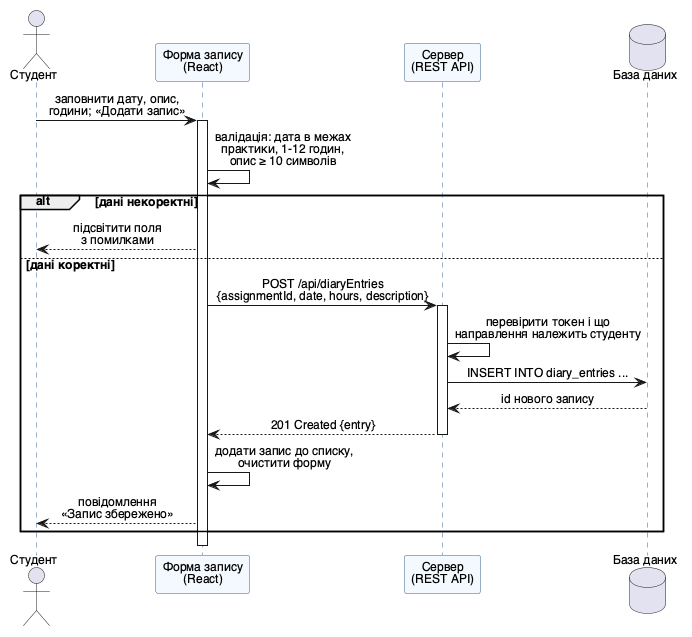

The diagram above was rendered by PlantUML. Its source (embedded in the PNG):
@startuml lab3_seq_diary
' Діаграма послідовності: додавання запису до щоденника
skinparam defaultFontName "Helvetica"
skinparam defaultFontSize 12
skinparam sequenceMessageAlign center
skinparam sequence {
  LifeLineBorderColor #2F5D8A
  ParticipantBackgroundColor #F4F9FF
  ParticipantBorderColor #2F5D8A
}
actor "Студент" as St
participant "Форма запису\n(React)" as UI
participant "Сервер\n(REST API)" as S
database "База даних" as DB

St -> UI : заповнити дату, опис,\nгодини; «Додати запис»
activate UI
UI -> UI : валідація: дата в межах\nпрактики, 1-12 годин,\nопис ≥ 10 символів
alt дані некоректні
  UI --> St : підсвітити поля\nз помилками
else дані коректні
  UI -> S : POST /api/diaryEntries\n{assignmentId, date, hours, description}
  activate S
  S -> S : перевірити токен і що\nнаправлення належить студенту
  S -> DB : INSERT INTO diary_entries ...
  DB --> S : id нового запису
  S --> UI : 201 Created {entry}
  deactivate S
  UI -> UI : додати запис до списку,\nочистити форму
  UI --> St : повідомлення\n«Запис збережено»
end
deactivate UI
@enduml